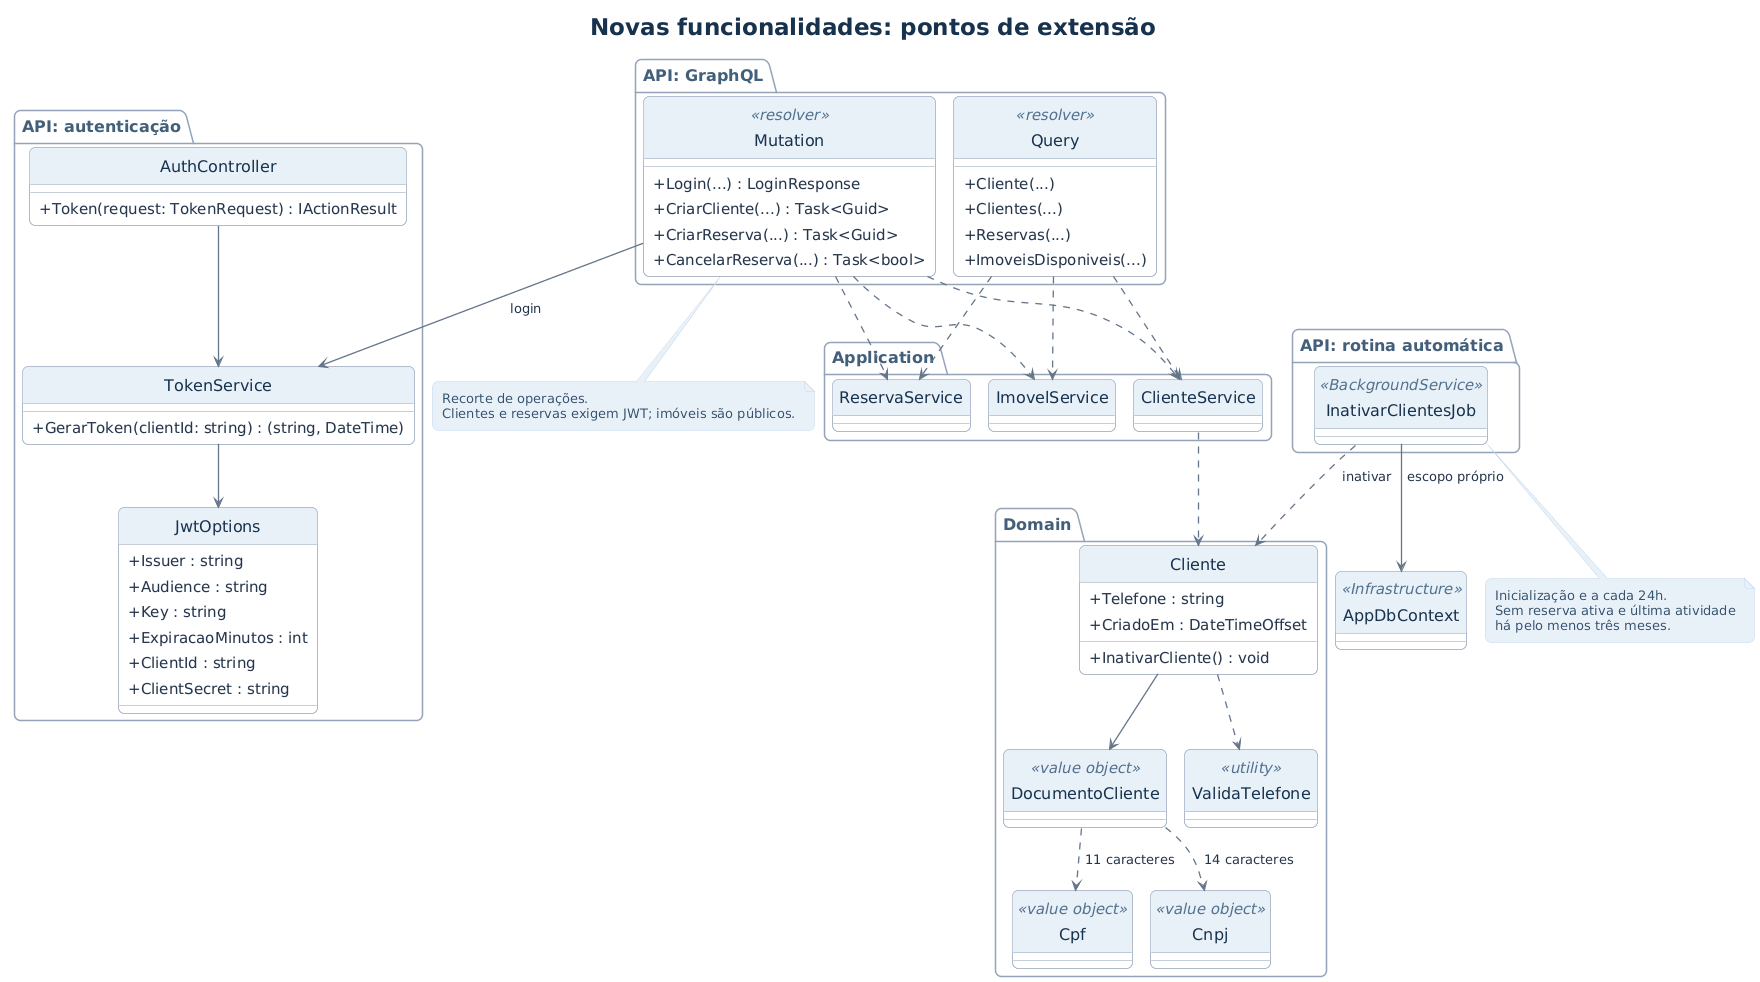

The diagram above was rendered by PlantUML. Its source (embedded in the PNG):
@startuml
!include estilo.iuml
!pragma layout smetana
title Novas funcionalidades: pontos de extensão
package "API: autenticação" {
 class JwtOptions {
 +Issuer : string
 +Audience : string
 +Key : string
 +ExpiracaoMinutos : int
 +ClientId : string
 +ClientSecret : string
 }
 class TokenService {
 +GerarToken(clientId: string) : (string, DateTime)
 }
 class AuthController {
 +Token(request: TokenRequest) : IActionResult
 }
 AuthController --> TokenService
 TokenService --> JwtOptions
}
package "API: GraphQL" {
 class Query <<resolver>> {
 +Cliente(...)
 +Clientes(...)
 +Reservas(...)
 +ImoveisDisponiveis(...)
 }
 class Mutation <<resolver>> {
 +Login(...) : LoginResponse
 +CriarCliente(...) : Task<Guid>
 +CriarReserva(...) : Task<Guid>
 +CancelarReserva(...) : Task<bool>
 }
 Mutation --> TokenService : login
}
package Application {
 class ClienteService
 class ReservaService
 class ImovelService
}
Query ..> ClienteService
Query ..> ReservaService
Query ..> ImovelService
Mutation ..> ClienteService
Mutation ..> ReservaService
Mutation ..> ImovelService
note bottom of Mutation : Recorte de operações.\nClientes e reservas exigem JWT; imóveis são públicos.
package Domain {
 class Cliente {
 +Telefone : string
 +CriadoEm : DateTimeOffset
 +InativarCliente() : void
 }
 class DocumentoCliente <<value object>>
 class Cpf <<value object>>
 class Cnpj <<value object>>
 class ValidaTelefone <<utility>>
 Cliente --> DocumentoCliente
 DocumentoCliente ..> Cpf : 11 caracteres
 DocumentoCliente ..> Cnpj : 14 caracteres
 Cliente ..> ValidaTelefone
}
ClienteService ..> Cliente
package "API: rotina automática" {
 class InativarClientesJob <<BackgroundService>>
}
class AppDbContext <<Infrastructure>>
InativarClientesJob --> AppDbContext : escopo próprio
InativarClientesJob ..> Cliente : inativar
note bottom of InativarClientesJob : Inicialização e a cada 24h.\nSem reserva ativa e última atividade\nhá pelo menos três meses.
@enduml